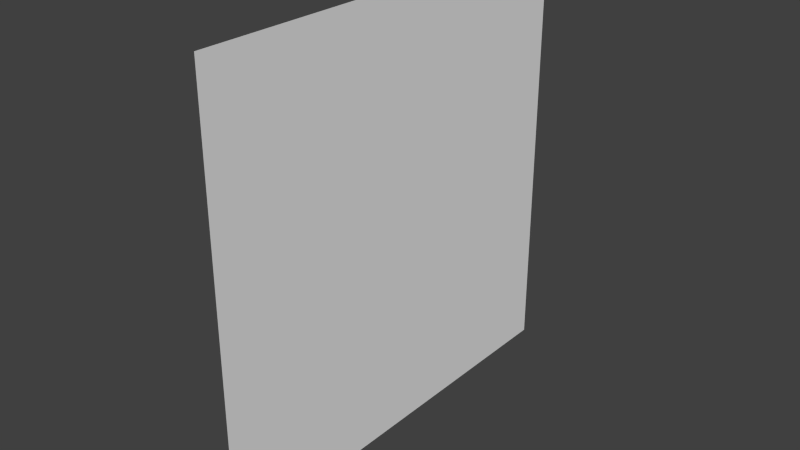 # Source: branches.blend  (saved by Blender 2.72.0; exported with 4.5.12 LTS)
import bpy
from mathutils import Matrix  # noqa: F401  (used for matrix-valued properties, if any)

bpy.ops.wm.read_factory_settings(use_empty=True)
scene = bpy.context.scene
scene.name = 'Scene'

# ---- collections
col_collection_1 = bpy.data.collections.new('Collection 1'); scene.collection.children.link(col_collection_1)

# ---- materials (node trees are filled in below, after node groups)
mat_material_001 = bpy.data.materials.new('Material.001')
mat_material_001.alpha_threshold = 0.0
mat_material_001.use_transparent_shadow = False
mat_material_001.roughness = 0.5

# ---- material node trees

# ---- world
world_world = bpy.data.worlds.new('World'); scene.world = world_world
world_world.color = (0.05088, 0.05088, 0.05088)
world_world.use_sun_shadow = False
world_world.sun_shadow_jitter_overblur = 0.0
world_world.cycles.sampling_method = 'MANUAL'
world_world.cycles.sample_map_resolution = 256

# ---- meshes
me_plane = bpy.data.meshes.new('Plane')
me_plane.from_pydata([(-1.0, -1.0, 0.0), (1.0, -1.0, 0.0), (-1.0, 1.0, 0.0), (1.0, 1.0, 0.0)], [], [(0, 1, 3, 2)])
_uv = me_plane.uv_layers.new(name='UVMap')
_uv.uv.foreach_set('vector', [0.0, 0.0, 1.0, 0.0, 1.0, 1.0, 0.0, 1.0])
me_plane.materials.append(mat_material_001)
me_plane.use_remesh_preserve_volume = False
me_plane.use_remesh_preserve_attributes = False
me_plane.use_mirror_vertex_groups = False
me_plane.update()

# ---- objects
ob_plane = bpy.data.objects.new('Plane', me_plane)

# ---- transforms, parenting, visibility, modifiers, constraints
ob_plane.location = (0.0, 0.0, 0.0)
ob_plane.rotation_euler = (-0.0, 1.571, 0.0)
ob_plane.lineart.crease_threshold = 0.0

# ---- collection membership
col_collection_1.objects.link(ob_plane)

# ---- scene / render settings (as saved in the file)
scene.frame_start = 1; scene.frame_end = 250; scene.frame_set(1)
scene.render.engine = 'BLENDER_EEVEE_NEXT'
scene.render.resolution_percentage = 50
scene.render.dither_intensity = 0.0
scene.cycles.use_denoising = False
scene.cycles.samples = 10
scene.cycles.sampling_pattern = 'TABULATED_SOBOL'
scene.cycles.light_sampling_threshold = 0.0
scene.cycles.use_adaptive_sampling = False
scene.cycles.use_light_tree = False
scene.cycles.blur_glossy = 0.0
scene.cycles.pixel_filter_type = 'GAUSSIAN'
scene.cycles.sample_clamp_indirect = 0.0
scene.view_settings.view_transform = 'Standard'
bpy.context.view_layer.update()

# ---- added for rendering (the .blend has no active camera and no usable light): camera, sun
cam_auto = bpy.data.cameras.new('AutoCamera')
cam_auto.lens = 50.0
cam_auto.sensor_width = 36.0
cam_auto.clip_end = 1000.0
ob_auto_camera = bpy.data.objects.new('AutoCamera', cam_auto)
scene.collection.objects.link(ob_auto_camera)
ob_auto_camera.location = (2.61693, -3.14032, 2.09354)
ob_auto_camera.rotation_euler = (1.09748, -7.21219e-08, 0.694738)
scene.camera = ob_auto_camera
light_auto_sun = bpy.data.lights.new('AutoSun', 'SUN')
light_auto_sun.energy = 3.0
light_auto_sun.angle = 0.0523599
ob_auto_sun = bpy.data.objects.new('AutoSun', light_auto_sun)
scene.collection.objects.link(ob_auto_sun)
ob_auto_sun.rotation_euler = (0.872665, 0.174533, 0.523599)
bpy.context.view_layer.update()
